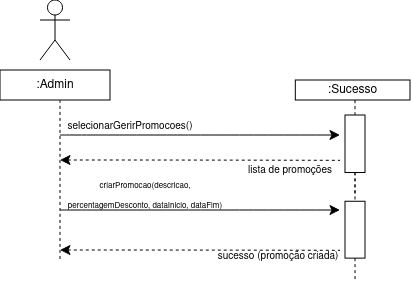

The diagram above was exported from draw.io. Its source (the exported page's mxGraphModel, read from the mxfile embedded in the PNG):
<mxGraphModel dx="787" dy="367" grid="1" gridSize="10" guides="1" tooltips="1" connect="1" arrows="1" fold="1" page="1" pageScale="1" pageWidth="850" pageHeight="1100" math="0" shadow="0">
  <root>
    <mxCell id="0" />
    <mxCell id="1" parent="0" />
    <mxCell id="dupzYkKquYSHnxmJmB-P-13" edge="1" parent="1" style="edgeStyle=none;curved=1;rounded=0;orthogonalLoop=1;jettySize=auto;html=1;fontSize=12;startSize=8;endSize=8;">
      <mxGeometry relative="1" as="geometry">
        <mxPoint x="180" y="195" as="sourcePoint" />
        <mxPoint x="460" y="195" as="targetPoint" />
      </mxGeometry>
    </mxCell>
    <mxCell id="dupzYkKquYSHnxmJmB-P-14" parent="1" style="text;html=1;whiteSpace=wrap;strokeColor=none;fillColor=none;align=center;verticalAlign=middle;rounded=0;fontSize=16;" value="&lt;font style=&quot;font-size: 10px;&quot;&gt;selecionarGerirPromocoes()&lt;/font&gt;" vertex="1">
      <mxGeometry height="30" width="160" x="170" y="170" as="geometry" />
    </mxCell>
    <mxCell id="dupzYkKquYSHnxmJmB-P-15" edge="1" parent="1" style="edgeStyle=none;curved=1;rounded=0;orthogonalLoop=1;jettySize=auto;html=1;fontSize=12;startSize=8;endSize=8;startArrow=classic;startFill=1;endArrow=none;endFill=0;dashed=1;">
      <mxGeometry relative="1" as="geometry">
        <Array as="points">
          <mxPoint x="320" y="220" />
        </Array>
        <mxPoint x="180" y="220" as="sourcePoint" />
        <mxPoint x="460" y="220.33000000000004" as="targetPoint" />
      </mxGeometry>
    </mxCell>
    <mxCell id="dupzYkKquYSHnxmJmB-P-22" edge="1" parent="1" source="dupzYkKquYSHnxmJmB-P-21" style="edgeStyle=none;curved=1;rounded=0;orthogonalLoop=1;jettySize=auto;html=1;entryX=0.5;entryY=1;entryDx=0;entryDy=0;fontSize=12;startSize=8;endSize=8;endArrow=none;endFill=0;dashed=1;">
      <mxGeometry relative="1" as="geometry">
        <mxPoint x="475" y="160" as="targetPoint" />
      </mxGeometry>
    </mxCell>
    <mxCell id="dupzYkKquYSHnxmJmB-P-33" edge="1" parent="1" source="dupzYkKquYSHnxmJmB-P-21" style="edgeStyle=none;curved=1;rounded=0;orthogonalLoop=1;jettySize=auto;html=1;exitX=1;exitY=0.5;exitDx=0;exitDy=0;entryX=0;entryY=0.5;entryDx=0;entryDy=0;fontSize=12;startSize=8;endSize=8;dashed=1;endArrow=none;endFill=0;">
      <mxGeometry relative="1" as="geometry">
        <mxPoint x="475" y="255" as="targetPoint" />
      </mxGeometry>
    </mxCell>
    <mxCell id="dupzYkKquYSHnxmJmB-P-21" parent="1" style="rounded=0;whiteSpace=wrap;html=1;rotation=90;" value="" vertex="1">
      <mxGeometry height="20" width="57.5" x="446.25" y="193.75" as="geometry" />
    </mxCell>
    <mxCell id="dupzYkKquYSHnxmJmB-P-23" edge="1" parent="1" style="edgeStyle=none;orthogonalLoop=1;jettySize=auto;html=1;rounded=0;fontSize=12;startSize=8;endSize=8;curved=1;endArrow=none;endFill=0;dashed=1;" value="">
      <mxGeometry relative="1" width="140" as="geometry">
        <Array as="points" />
        <mxPoint x="180" y="160" as="sourcePoint" />
        <mxPoint x="180" y="320" as="targetPoint" />
      </mxGeometry>
    </mxCell>
    <mxCell id="Ey4ZoZCtD9a0uIFWcwvA-1" parent="1" style="shape=umlActor;verticalLabelPosition=bottom;verticalAlign=top;html=1;outlineConnect=0;" value="" vertex="1">
      <mxGeometry height="60" width="30" x="160" y="60" as="geometry" />
    </mxCell>
    <mxCell id="cTFjGEk_i5BCWLA3OZg6-15" parent="1" style="text;html=1;whiteSpace=wrap;strokeColor=none;fillColor=none;align=center;verticalAlign=middle;rounded=0;fontSize=16;" value="&lt;font style=&quot;font-size: 10px;&quot;&gt;lista de promoções&lt;/font&gt;" vertex="1">
      <mxGeometry height="30" width="100" x="360" y="213.75" as="geometry" />
    </mxCell>
    <mxCell id="cTFjGEk_i5BCWLA3OZg6-17" edge="1" parent="1" source="dupzYkKquYSHnxmJmB-P-21" style="edgeStyle=none;orthogonalLoop=1;jettySize=auto;html=1;rounded=0;fontSize=12;startSize=8;endSize=8;curved=1;endArrow=none;endFill=0;dashed=1;exitX=1;exitY=0.5;exitDx=0;exitDy=0;" value="">
      <mxGeometry relative="1" width="140" as="geometry">
        <Array as="points" />
        <mxPoint x="474.67" y="280" as="sourcePoint" />
        <mxPoint x="475" y="260" as="targetPoint" />
      </mxGeometry>
    </mxCell>
    <mxCell id="cTFjGEk_i5BCWLA3OZg6-20" parent="1" style="text;html=1;whiteSpace=wrap;strokeColor=none;fillColor=none;align=center;verticalAlign=middle;rounded=0;fontSize=16;" value="&lt;font style=&quot;font-size: 8px;&quot;&gt;criarPromocao(descricao, percentagemDesconto, dataInicio, dataFim)&lt;/font&gt;" vertex="1">
      <mxGeometry height="20" width="170" x="180" y="243.75" as="geometry" />
    </mxCell>
    <mxCell id="cTFjGEk_i5BCWLA3OZg6-25" edge="1" parent="1" source="cTFjGEk_i5BCWLA3OZg6-22" style="edgeStyle=orthogonalEdgeStyle;rounded=0;orthogonalLoop=1;jettySize=auto;html=1;exitX=1;exitY=0.5;exitDx=0;exitDy=0;dashed=1;endArrow=none;endFill=0;">
      <mxGeometry relative="1" as="geometry">
        <mxPoint x="475.06130063965884" y="341.25" as="targetPoint" />
      </mxGeometry>
    </mxCell>
    <mxCell id="cTFjGEk_i5BCWLA3OZg6-45" edge="1" parent="1" source="cTFjGEk_i5BCWLA3OZg6-22" style="edgeStyle=orthogonalEdgeStyle;rounded=0;orthogonalLoop=1;jettySize=auto;html=1;exitX=1;exitY=0.5;exitDx=0;exitDy=0;">
      <mxGeometry relative="1" as="geometry">
        <mxPoint x="475.33333333333337" y="319" as="targetPoint" />
      </mxGeometry>
    </mxCell>
    <mxCell id="cTFjGEk_i5BCWLA3OZg6-22" parent="1" style="rounded=0;whiteSpace=wrap;html=1;rotation=90;" value="" vertex="1">
      <mxGeometry height="20" width="56.87" x="446.57" y="279.69" as="geometry" />
    </mxCell>
    <mxCell id="cTFjGEk_i5BCWLA3OZg6-28" edge="1" parent="1" style="edgeStyle=none;curved=1;rounded=0;orthogonalLoop=1;jettySize=auto;html=1;fontSize=12;startSize=8;endSize=8;">
      <mxGeometry relative="1" as="geometry">
        <mxPoint x="180" y="270" as="sourcePoint" />
        <mxPoint x="460" y="270" as="targetPoint" />
      </mxGeometry>
    </mxCell>
    <mxCell id="cTFjGEk_i5BCWLA3OZg6-29" edge="1" parent="1" style="edgeStyle=none;curved=1;rounded=0;orthogonalLoop=1;jettySize=auto;html=1;fontSize=12;startSize=8;endSize=8;startArrow=classic;startFill=1;endArrow=none;endFill=0;dashed=1;">
      <mxGeometry relative="1" as="geometry">
        <Array as="points">
          <mxPoint x="320" y="310" />
        </Array>
        <mxPoint x="180" y="310" as="sourcePoint" />
        <mxPoint x="460" y="310.33000000000004" as="targetPoint" />
      </mxGeometry>
    </mxCell>
    <mxCell id="cTFjGEk_i5BCWLA3OZg6-50" parent="1" style="text;html=1;whiteSpace=wrap;strokeColor=none;fillColor=none;align=center;verticalAlign=middle;rounded=0;fontSize=16;" value="&lt;font style=&quot;font-size: 10px;&quot;&gt;sucesso (promoção criada)&lt;/font&gt;" vertex="1">
      <mxGeometry height="30" width="123.75" x="336.25" y="299.69" as="geometry" />
    </mxCell>
    <mxCell id="2vnnBAJcXBQL_MmLncF_-1" parent="1" style="rounded=0;whiteSpace=wrap;html=1;" value=":Sucesso" vertex="1">
      <mxGeometry height="20" width="114.69" x="415.31" y="140" as="geometry" />
    </mxCell>
    <mxCell id="2vnnBAJcXBQL_MmLncF_-2" parent="1" style="rounded=0;whiteSpace=wrap;html=1;" value=":Admin" vertex="1">
      <mxGeometry height="30" width="110" x="120" y="130" as="geometry" />
    </mxCell>
  </root>
</mxGraphModel>